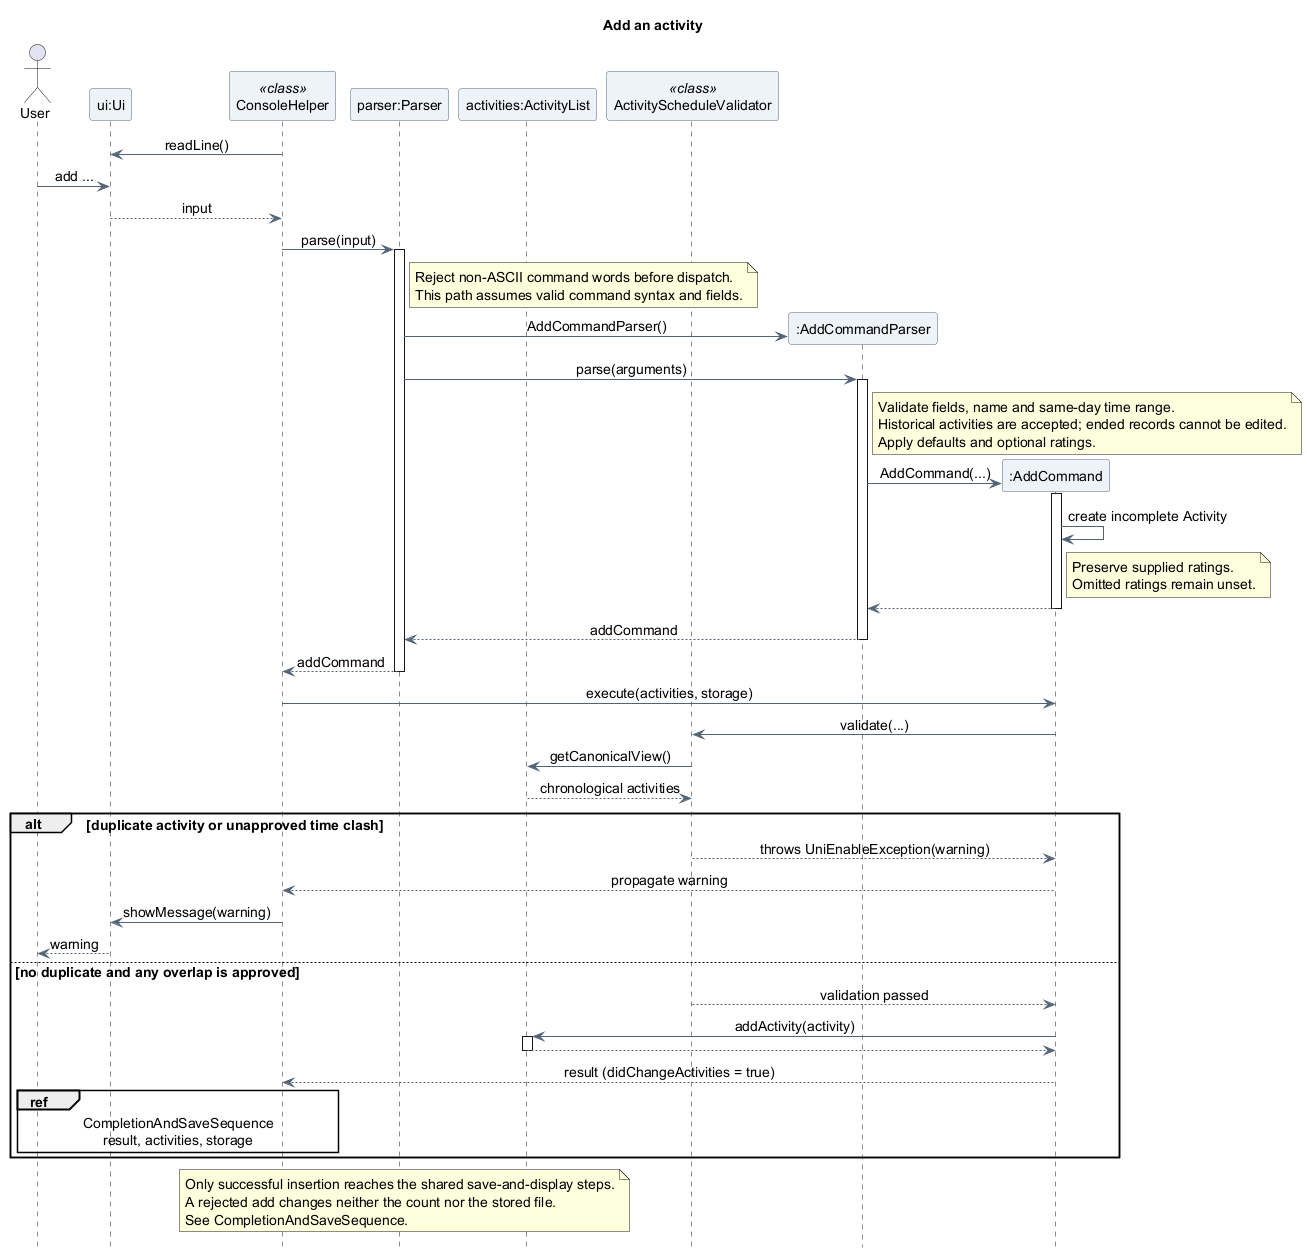

The diagram above was rendered by PlantUML. Its source (embedded in the PNG):
@startuml
title Add an activity
skinparam backgroundColor white
skinparam shadowing false
skinparam defaultFontName SansSerif
skinparam defaultFontSize 14
skinparam ParticipantBackgroundColor #EDF3F8
skinparam ParticipantBorderColor #526477
skinparam ArrowColor #526477
skinparam sequenceMessageAlign center
hide footbox

actor "User" as User
participant "ui:Ui" as UI
participant "ConsoleHelper" as Console <<class>>
participant "parser:Parser" as Parser
participant "activities:ActivityList" as Activities
participant "ActivityScheduleValidator" as Schedule <<class>>

Console -> UI : readLine()
User -> UI : add ...
UI --> Console : input

Console -> Parser : parse(input)
activate Parser
note right of Parser
  Reject non-ASCII command words before dispatch.
  This path assumes valid command syntax and fields.
end note
create participant ":AddCommandParser" as AddParser
Parser -> AddParser : AddCommandParser()
Parser -> AddParser : parse(arguments)
activate AddParser
note right of AddParser
  Validate fields, name and same-day time range.
  Historical activities are accepted; ended records cannot be edited.
  Apply defaults and optional ratings.
end note
create participant ":AddCommand" as Add
AddParser -> Add : AddCommand(...)
activate Add
Add -> Add : create incomplete Activity
note right of Add
  Preserve supplied ratings.
  Omitted ratings remain unset.
end note
Add --> AddParser
deactivate Add
AddParser --> Parser : addCommand
deactivate AddParser
Parser --> Console : addCommand
deactivate Parser

Console -> Add : execute(activities, storage)
Add -> Schedule : validate(...)
Schedule -> Activities : getCanonicalView()
Activities --> Schedule : chronological activities
alt duplicate activity or unapproved time clash
  Schedule --> Add : throws UniEnableException(warning)
  Add --> Console : propagate warning
  Console -> UI : showMessage(warning)
  UI --> User : warning
else no duplicate and any overlap is approved
  Schedule --> Add : validation passed
  Add -> Activities : addActivity(activity)
  activate Activities
  Activities --> Add
  deactivate Activities
  Add --> Console : result (didChangeActivities = true)
  ref over User, Console
  CompletionAndSaveSequence
  result, activities, storage
end ref
end
note over Console, Activities
  Only successful insertion reaches the shared save-and-display steps.
  A rejected add changes neither the count nor the stored file.
  See CompletionAndSaveSequence.
end note
@enduml